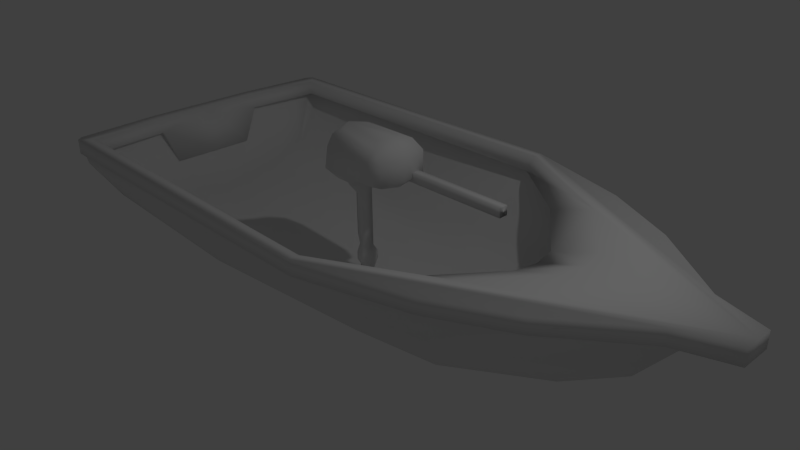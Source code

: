 # Source: boat.blend  (saved by Blender 2.65.0; exported with 4.5.12 LTS)
import bpy
from mathutils import Matrix  # noqa: F401  (used for matrix-valued properties, if any)

bpy.ops.wm.read_factory_settings(use_empty=True)
scene = bpy.context.scene
scene.name = 'Scene'

# ---- collections
col_collection_1 = bpy.data.collections.new('Collection 1'); scene.collection.children.link(col_collection_1)

# ---- materials (node trees are filled in below, after node groups)
mat_material = bpy.data.materials.new('Material')
mat_material.alpha_threshold = 0.0
mat_material.use_transparent_shadow = False
mat_material.roughness = 0.5
mat_material.line_color = (0.0, 0.0, 0.0, 1.0)

# ---- material node trees

# ---- world
world_world = bpy.data.worlds.new('World'); scene.world = world_world
world_world.color = (0.05088, 0.05088, 0.05088)
world_world.use_sun_shadow = False
world_world.sun_shadow_jitter_overblur = 0.0
world_world.cycles.sampling_method = 'MANUAL'
world_world.cycles.sample_map_resolution = 256

# ---- cameras
cam_camera = bpy.data.cameras.new('Camera')
cam_camera.clip_end = 100.0
cam_camera.lens = 35.0
cam_camera.sensor_width = 32.0
cam_camera.sensor_height = 18.0
cam_camera.ortho_scale = 7.314
cam_camera.dof.focus_distance = 0.0
cam_camera.dof.aperture_fstop = 128.0

# ---- lights
light_lamp = bpy.data.lights.new('Lamp', 'POINT')
light_lamp.transmission_factor = 0.0
light_lamp.cutoff_distance = 30.0
light_lamp.energy = 100.0
light_lamp.shadow_buffer_clip_start = 1.001
light_lamp.shadow_soft_size = 0.1
light_lamp.shadow_maximum_resolution = 0.006
light_lamp.use_absolute_resolution = True
light_lamp.cycles.use_multiple_importance_sampling = False

# ---- meshes
me_tiller = bpy.data.meshes.new('tiller')
me_tiller.from_pydata([(0.6, 2.265, 2.265), (0.6, 4.265, 2.265), (2.6, 4.265, 2.265), (2.6, 2.265, 2.265), (0.6, 2.265, 4.265), (0.6, 4.265, 4.265), (2.6, 4.265, 4.265), (2.6, 2.265, 4.265)], [], [(4, 5, 1, 0), (5, 6, 2, 1), (6, 7, 3, 2), (7, 4, 0, 3), (0, 1, 2, 3), (7, 6, 5, 4)])
me_tiller.polygons.foreach_set('use_smooth', [True] * 6)
me_tiller.use_remesh_preserve_volume = False
me_tiller.use_remesh_preserve_attributes = False
me_tiller.use_mirror_vertex_groups = False
me_tiller.update()
me_cube = bpy.data.meshes.new('Cube')
me_cube.from_pydata([(-0.4, -0.4, 0.2), (-0.5, 0.0, 2.235e-08), (0.5, 0.0, 0.1), (0.39, -0.4, 0.2), (-0.34, -0.4, 0.5), (-0.4, 0.0, 0.7), (0.4, 0.0, 0.7), (0.39, -0.4, 0.5), (0.3, -0.1689, 0.6782), (-0.3, -0.1689, 0.6782), (0.4, -0.2, 0.1), (-0.4, -0.2, 2.235e-08), (-0.36, -0.2999, 0.6272), (0.4196, -0.2969, 0.6272), (0.1, 0.0, 0.1), (0.1, -0.2, 0.1), (0.0, 0.0, 0.0), (-0.1, -0.2, 0.0), (0.5, 0.0, 0.6249), (0.6, 0.0, 0.5), (0.6, 0.0, 0.1973), (0.55, -0.35, 0.5), (0.55, -0.35, 0.1986), (-0.55, 0.0, 0.1988), (-0.55, 0.0, 0.4999), (-0.5, 0.0, 0.626), (-0.2, -0.055, -0.9), (-0.1, -0.1, 0.0), (-0.3435, -0.08404, 4.657e-09), (-1.34e-08, 1.791e-08, -1.2), (-0.2, 1.791e-08, -0.9), (-0.1, -0.05, -1.2), (-0.2, -0.05, -1.2), (-0.2, -0.055, -0.2), (-0.3, 8.956e-09, -0.2), (-0.3435, -0.08404, -0.1), (-0.4, 4.478e-09, -0.1), (-0.3, 1.343e-08, -0.8), (-0.2, 0.0, -1.4), (-0.1, -0.07, -0.2001), (-0.1, -0.1, -0.1004), (-2.68e-09, 3.584e-09, -0.2001), (-1.344e-09, 1.797e-09, -0.1004), (-1.019e-08, 1.363e-08, -0.9009), (-0.1, -0.07, -0.9004), (-0.2, -0.104, -1.1), (-1.18e-08, 1.577e-08, -1.101), (-0.05, -0.12, -1.1), (-1.099e-08, 1.47e-08, -1.001), (-0.2, -0.104, -1.0), (-0.05, -0.12, -1.0), (-0.2, 7.123e-09, -1.201), (-0.3, 0.0, -1.4)], [(1, 16)], [(0, 24, 23), (10, 2, 22), (7, 4, 0, 3), (31, 47, 32), (13, 8, 9, 12), (12, 9, 5, 25), (3, 0, 15, 10), (7, 13, 12, 4), (15, 14, 2, 10), (14, 15, 16), (0, 11, 17, 15), (2, 20, 22), (18, 6, 13), (18, 13, 21, 19), (6, 8, 13), (21, 7, 3, 22), (19, 21, 22, 20), (13, 7, 21), (3, 10, 22), (0, 23, 1, 11), (24, 0, 4), (12, 25, 24), (12, 24, 4), (5, 9, 8, 6), (17, 11, 28, 27), (32, 45, 49, 26), (17, 27, 16), (15, 17, 16), (39, 33, 26, 44), (47, 31, 29), (26, 37, 30), (33, 34, 37, 26), (35, 36, 34, 33), (1, 35, 28), (11, 1, 28), (41, 39, 44, 43), (1, 36, 35), (29, 31, 38), (40, 35, 33, 39), (27, 28, 35, 40), (42, 40, 39, 41), (16, 27, 40, 42), (48, 50, 47, 46), (50, 49, 45, 47), (48, 43, 50), (50, 44, 49), (31, 32, 38), (46, 47, 29), (43, 44, 50), (44, 26, 49), (47, 45, 32), (38, 32, 26, 30, 51), (52, 32, 51), (51, 38, 52), (38, 32, 52)])
me_cube.polygons.foreach_set('use_smooth', [1, 1, 1, 1, 1, 1, 1, 1, 1, 1, 1, 1, 1, 1, 1, 1, 1, 1, 1, 1, 1, 1, 1, 1, 1, 1, 1, 1, 1, 1, 1, 1, 1, 1, 1, 1, 0, 1, 1, 1, 1, 1, 1, 1, 1, 1, 1, 1, 1, 1, 1, 1, 1, 1, 1])
me_cube.use_remesh_preserve_volume = False
me_cube.use_remesh_preserve_attributes = False
me_cube.use_mirror_vertex_groups = False
me_cube.update()
me_outerhull = bpy.data.meshes.new('outerhull')
me_outerhull.from_pydata([(-3.601, 0.0, -0.2159), (-3.601, 0.2, -0.2159), (1.805, 0.2, -0.4266), (1.805, 0.0, -0.4266), (3.109, 0.2, -0.2516), (3.109, 0.0, -0.2516), (4.585, 0.0, 1.0), (4.585, 0.2, 1.0), (3.957, 0.0, 0.2626), (3.957, 0.2, 0.2626), (-3.601, 1.0, -0.1159), (0.8045, 1.0, -0.3266), (2.109, 1.0, -0.1516), (3.585, 1.0, 1.0), (2.957, 1.0, 0.3626), (-3.601, 1.6, 0.1841), (-1.295, 1.5, -0.02655), (1.409, 1.39, 0.09719), (2.385, 1.6, 1.0), (2.418, 1.472, 0.543), (-3.601, 2.0, 0.7841), (-1.695, 1.9, 0.5734), (0.4094, 1.671, 0.3265), (1.085, 2.0, 1.0), (0.867, 1.806, 0.5897), (-3.774, 2.0, 1.0), (-3.773, 0.0, 1.0), (-3.76, 1.6, 1.0), (-3.773, 0.0, 1.0), (-5.5, 2.941, 1.9)], [], [(4, 2, 3, 5), (0, 3, 2, 1), (9, 4, 5, 8), (7, 9, 8, 6), (12, 17, 11), (13, 14, 7), (4, 12, 11, 2), (14, 12, 9), (11, 10, 2), (16, 20, 15), (14, 19, 12), (18, 19, 13), (10, 15, 27), (11, 16, 10), (25, 20, 23), (17, 22, 16), (24, 22, 19), (19, 23, 24), (15, 25, 27), (18, 23, 19), (19, 22, 17), (13, 19, 14), (24, 21, 22), (23, 21, 24), (12, 19, 17), (16, 22, 21), (11, 17, 16), (21, 20, 16), (10, 16, 15), (20, 25, 15), (23, 20, 21), (2, 10, 1), (7, 14, 9), (9, 12, 4), (26, 0, 1, 10, 27)])
me_outerhull.polygons.foreach_set('use_smooth', [True] * 35)
me_outerhull.use_remesh_preserve_volume = False
me_outerhull.use_remesh_preserve_attributes = False
me_outerhull.use_mirror_vertex_groups = False
me_outerhull.update()
me_waterclip = bpy.data.meshes.new('waterclip')
me_waterclip.from_pydata([(-3.665, 0.0, 1.1), (3.138, -0.3064, 1.1), (-3.584, -1.861, 1.1), (1.02, -1.901, 1.1), (2.489, -1.131, 1.1), (3.205, 0.0, 1.1), (-3.665, -0.8, 1.1)], [], [(2, 6, 0, 5, 1, 4, 3)])
me_waterclip.use_remesh_preserve_volume = False
me_waterclip.use_remesh_preserve_attributes = False
me_waterclip.use_mirror_vertex_groups = False
me_waterclip.update()
me_innerhull = bpy.data.meshes.new('innerhull')
me_innerhull.from_pydata([(-3.601, 0.0, -0.2159), (-3.601, 0.2, -0.2159), (1.805, 0.2, -0.4266), (1.805, 0.0, -0.4266), (3.109, 0.2, -0.2516), (3.109, 0.0, -0.2516), (4.585, 0.0, 1.0), (4.585, 0.2, 1.0), (3.957, 0.0, 0.2626), (3.957, 0.2, 0.2626), (-3.601, 1.0, -0.1159), (0.8045, 1.0, -0.3266), (2.109, 1.0, -0.1516), (3.585, 1.0, 1.0), (2.957, 1.0, 0.3626), (-3.601, 1.6, 0.1841), (-1.295, 1.5, -0.02655), (1.409, 1.39, 0.09719), (2.385, 1.6, 1.0), (2.418, 1.472, 0.543), (-3.601, 2.0, 0.7841), (-1.695, 1.9, 0.5734), (0.4094, 1.671, 0.3265), (1.085, 2.0, 1.0), (0.867, 1.806, 0.5897), (-3.774, 2.0, 1.0), (-3.773, 0.0, 1.0), (-3.76, 1.6, 1.0), (-3.773, 0.0, 1.0), (-5.5, 2.941, 1.9)], [], [(4, 5, 3, 2), (0, 1, 2, 3), (9, 8, 5, 4), (7, 6, 8, 9), (12, 11, 17), (13, 7, 14), (4, 2, 11, 12), (14, 9, 12), (11, 2, 10), (16, 15, 20), (14, 12, 19), (18, 13, 19), (10, 27, 15), (11, 10, 16), (25, 23, 20), (17, 16, 22), (24, 19, 22), (19, 24, 23), (15, 27, 25), (18, 19, 23), (19, 17, 22), (13, 14, 19), (24, 22, 21), (23, 24, 21), (12, 17, 19), (16, 21, 22), (11, 16, 17), (21, 16, 20), (10, 15, 16), (20, 15, 25), (23, 21, 20), (2, 1, 10), (7, 9, 14), (9, 4, 12), (26, 27, 10, 1, 0)])
me_innerhull.polygons.foreach_set('use_smooth', [True] * 35)
_uv = me_innerhull.uv_layers.new(name='UVMap')
_uv.uv.foreach_set('vector', [0.7956, 0.2562, 0.8006, 0.2783, 0.6458, 0.2954, 0.6466, 0.2672, 0.1607, 0.2798, 0.1734, 0.2341, 0.6466, 0.2672, 0.6458, 0.2954, 0.8943, 0.2207, 0.9039, 0.2411, 0.8006, 0.2783, 0.7956, 0.2562, 0.9879, 0.1647, 0.9999, 0.185, 0.9039, 0.2411, 0.8943, 0.2207, 0.6801, 0.1814, 0.5565, 0.1867, 0.6155, 0.1354, 0.8563, 0.09744, 0.9879, 0.1647, 0.7749, 0.1469, 0.7956, 0.2562, 0.6466, 0.2672, 0.5565, 0.1867, 0.6801, 0.1814, 0.7749, 0.1469, 0.8943, 0.2207, 0.6801, 0.1814, 0.5565, 0.1867, 0.6466, 0.2672, 0.1754, 0.1692, 0.3773, 0.1307, 0.1841, 0.1087, 0.181, 0.04075, 0.7749, 0.1469, 0.6801, 0.1814, 0.7157, 0.1004, 0.7197, 0.05369, 0.8563, 0.09744, 0.7157, 0.1004, 0.1754, 0.1692, 0.1078, 0.04287, 0.1841, 0.1087, 0.5565, 0.1867, 0.1754, 0.1692, 0.3773, 0.1307, 0.1476, 5.435e-05, 0.5897, 0.03238, 0.181, 0.04075, 0.6155, 0.1354, 0.3773, 0.1307, 0.5262, 0.1002, 0.5685, 0.07418, 0.7157, 0.1004, 0.5262, 0.1002, 0.7157, 0.1004, 0.5685, 0.07418, 0.5897, 0.03238, 0.1841, 0.1087, 0.1078, 0.04287, 0.1476, 5.435e-05, 0.7197, 0.05369, 0.7157, 0.1004, 0.5897, 0.03238, 0.7157, 0.1004, 0.6155, 0.1354, 0.5262, 0.1002, 0.8563, 0.09744, 0.7749, 0.1469, 0.7157, 0.1004, 0.5685, 0.07418, 0.5262, 0.1002, 0.3452, 0.06709, 0.5897, 0.03238, 0.5685, 0.07418, 0.3452, 0.06709, 0.6801, 0.1814, 0.6155, 0.1354, 0.7157, 0.1004, 0.3773, 0.1307, 0.3452, 0.06709, 0.5262, 0.1002, 0.5565, 0.1867, 0.3773, 0.1307, 0.6155, 0.1354, 0.3452, 0.06709, 0.3773, 0.1307, 0.181, 0.04075, 0.1754, 0.1692, 0.1841, 0.1087, 0.3773, 0.1307, 0.181, 0.04075, 0.1841, 0.1087, 0.1476, 5.435e-05, 0.5897, 0.03238, 0.3452, 0.06709, 0.181, 0.04075, 0.6466, 0.2672, 0.1734, 0.2341, 0.1754, 0.1692, 0.9879, 0.1647, 0.8943, 0.2207, 0.7749, 0.1469, 0.8943, 0.2207, 0.7956, 0.2562, 0.6801, 0.1814, 5.435e-05, 0.2264, 0.1078, 0.04287, 0.1754, 0.1692, 0.1734, 0.2341, 0.1607, 0.2798])
me_innerhull.materials.append(mat_material)
me_innerhull.use_remesh_preserve_volume = False
me_innerhull.use_remesh_preserve_attributes = False
me_innerhull.use_mirror_vertex_groups = False
me_innerhull.update()
me_trim = bpy.data.meshes.new('trim')
me_trim.from_pydata([(-3.816, -1.961, 0.9), (-3.9, -0.8, 0.9), (5.0, 0.0, 0.9), (1.022, -2.029, 0.9), (-3.816, -1.961, 1.1), (-3.9, -0.8, 1.1), (5.0, 0.0, 1.1), (1.022, -2.029, 1.1), (5.0, -0.2, 0.9), (5.0, -0.2, 1.1), (3.387, -1.148, 0.9), (3.387, -1.148, 1.1), (2.448, -1.623, 0.9), (2.448, -1.623, 1.1), (4.356, -0.4105, 1.1), (4.356, -0.4105, 0.9), (-3.749, -2.038, 0.9), (-3.749, -2.038, 1.1), (-3.665, -0.8, 1.1), (3.205, 0.0, 1.1), (2.489, -1.131, 1.1), (1.02, -1.901, 1.1), (-3.584, -1.861, 1.1), (3.138, -0.3064, 1.1), (2.538, -0.3064, 0.9), (1.889, -1.131, 0.9), (0.9565, -1.834, 0.9), (-3.584, -1.861, 0.9), (2.605, 0.0, 0.9), (-3.665, -0.8, 0.9), (-3.7, -0.6, 0.4), (-3.9, 0.0, 0.9979), (-3.665, -0.6, 0.4), (-3.7, 0.0, 0.4), (-3.9, 0.0, 1.1), (-3.665, 0.0, 1.1), (-3.665, 0.0, 0.4), (-3.9, -0.2, 0.899), (-3.9, 0.0, 0.749), (-4.2, 0.0, 0.9979), (-4.0, -0.2, 0.899), (-4.2, 0.0, 0.749)], [], [(4, 5, 1, 0), (6, 9, 8, 2), (17, 4, 0, 16), (1, 29, 27, 26, 25, 24, 28, 2, 8, 15, 10, 12, 3, 16, 0), (13, 7, 3, 12), (9, 14, 15, 8), (11, 13, 12, 10), (14, 11, 10, 15), (7, 17, 16, 3), (4, 17, 7, 13, 11, 14, 9, 6, 19, 23, 20, 21, 22, 18, 5), (20, 23, 24, 25), (26, 21, 20), (22, 21, 26, 27), (29, 18, 22, 27), (24, 23, 19, 28), (20, 25, 26), (29, 1, 30, 32), (1, 5, 34, 31, 37), (5, 18, 35, 34), (18, 29, 32, 36, 35), (32, 30, 33, 36), (37, 31, 39, 40), (33, 30, 38), (30, 1, 38), (1, 37, 38), (41, 40, 39), (38, 37, 40, 41), (31, 38, 41, 39)])
me_trim.polygons.foreach_set('use_smooth', [1, 1, 1, 1, 1, 1, 1, 1, 1, 1, 1, 1, 1, 1, 1, 1, 1, 1, 1, 1, 1, 1, 1, 1, 1, 1, 1, 0])
me_trim.use_remesh_preserve_volume = False
me_trim.use_remesh_preserve_attributes = False
me_trim.use_mirror_vertex_groups = False
me_trim.update()

# ---- objects
ob_tiller = bpy.data.objects.new('Tiller', me_tiller)
ob_motor = bpy.data.objects.new('Motor', me_cube)
ob_outerhull = bpy.data.objects.new('OuterHull', me_outerhull)
ob_waterclip = bpy.data.objects.new('Waterclip', me_waterclip)
ob_innerhull = bpy.data.objects.new('InnerHull', me_innerhull)
ob_trim = bpy.data.objects.new('Trim', me_trim)
ob_lamp = bpy.data.objects.new('Lamp', light_lamp)
ob_camera = bpy.data.objects.new('Camera', cam_camera)

# ---- transforms, parenting, visibility, modifiers, constraints
ob_tiller.location = (0.0, 0.0, 1.0)
ob_tiller.scale = (0.75, 0.06125, 0.06125)
ob_tiller.lineart.crease_threshold = 0.0
ob_motor.location = (0.0, 0.0, 1.0)
ob_motor.lineart.crease_threshold = 0.0
_m = ob_motor.modifiers.new('Mirror', 'MIRROR')
_m.use_axis = (False, True, False)
ob_outerhull.location = (0.0, 0.0, 0.0)
ob_outerhull.scale = (1.0, -1.0, 1.0)
ob_outerhull.hide_render = True
ob_outerhull.lineart.crease_threshold = 0.0
_m = ob_outerhull.modifiers.new('Mirror', 'MIRROR')
_m.use_axis = (False, True, False)
ob_waterclip.location = (0.0, 0.0, 0.0)
ob_waterclip.hide_viewport = True
ob_waterclip.hide_render = True
ob_waterclip.lineart.crease_threshold = 0.0
_m = ob_waterclip.modifiers.new('Mirror', 'MIRROR')
_m.use_axis = (False, True, False)
ob_innerhull.location = (0.0, 0.0, 0.0)
ob_innerhull.scale = (1.0, -1.0, 1.0)
ob_innerhull.lineart.crease_threshold = 0.0
_m = ob_innerhull.modifiers.new('Mirror', 'MIRROR')
_m.use_axis = (False, True, False)
ob_trim.location = (0.0, 0.0, 0.0)
ob_trim.lineart.crease_threshold = 0.0
_m = ob_trim.modifiers.new('Mirror', 'MIRROR')
_m.use_axis = (False, True, False)
ob_lamp.location = (4.076, 1.005, 5.904)
ob_lamp.rotation_euler = (0.6503, 0.05522, 1.866)
ob_lamp.lock_rotations_4d = False
ob_lamp.empty_display_type = 'ARROWS'
ob_lamp.color = (0.0, 0.0, 0.0, 0.0)
ob_lamp.hide_viewport = True
ob_lamp.lineart.crease_threshold = 0.0
ob_camera.location = (7.481, -6.508, 5.344)
ob_camera.rotation_euler = (1.109, 0.01082, 0.8149)
ob_camera.lock_rotations_4d = False
ob_camera.empty_display_type = 'ARROWS'
ob_camera.color = (0.0, 0.0, 0.0, 0.0)
ob_camera.hide_viewport = True
ob_camera.display_type = 'WIRE'
ob_camera.lineart.crease_threshold = 0.0

# ---- collection membership
col_collection_1.objects.link(ob_tiller)
col_collection_1.objects.link(ob_motor)
col_collection_1.objects.link(ob_outerhull)
col_collection_1.objects.link(ob_waterclip)
col_collection_1.objects.link(ob_innerhull)
col_collection_1.objects.link(ob_trim)
col_collection_1.objects.link(ob_lamp)
col_collection_1.objects.link(ob_camera)

# ---- scene / render settings (as saved in the file)
scene.camera = ob_camera
scene.frame_start = 1; scene.frame_end = 250; scene.frame_set(45)
scene.render.engine = 'BLENDER_EEVEE_NEXT'
scene.render.image_settings.color_mode = 'RGB'
scene.render.image_settings.compression = 90
scene.render.resolution_percentage = 50
scene.render.dither_intensity = 0.0
scene.render.bake_margin = 2
scene.render.bake_bias = 0.0
scene.cycles.use_denoising = False
scene.cycles.samples = 10
scene.cycles.sampling_pattern = 'TABULATED_SOBOL'
scene.cycles.light_sampling_threshold = 0.0
scene.cycles.use_adaptive_sampling = False
scene.cycles.use_light_tree = False
scene.cycles.blur_glossy = 0.0
scene.cycles.volume_bounces = 1
scene.cycles.pixel_filter_type = 'GAUSSIAN'
scene.cycles.sample_clamp_indirect = 0.0
scene.view_settings.view_transform = 'Standard'
bpy.context.view_layer.update()

